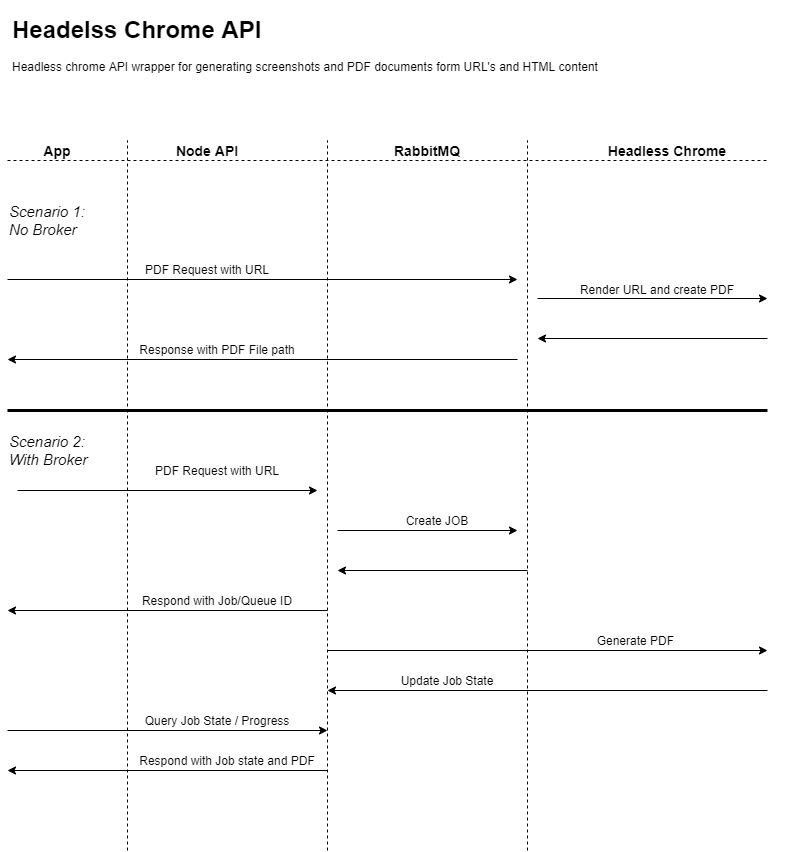

The diagram above was exported from draw.io. Its source (the exported page's mxGraphModel, read from the mxfile embedded in the PNG):
<mxGraphModel dx="1024" dy="592" grid="1" gridSize="10" guides="1" tooltips="1" connect="1" arrows="1" fold="1" page="1" pageScale="1" pageWidth="850" pageHeight="1100" math="0" shadow="0">
  <root>
    <mxCell id="0" />
    <mxCell id="1" parent="0" />
    <mxCell id="X9xY3Bjorxe6PXYAF2jM-1" value="&lt;h1&gt;Headelss Chrome API&lt;/h1&gt;&lt;p&gt;Headless chrome API wrapper for generating screenshots and PDF documents form URL's and HTML content&lt;/p&gt;" style="text;html=1;strokeColor=none;fillColor=none;spacing=5;spacingTop=-20;whiteSpace=wrap;overflow=hidden;rounded=0;" vertex="1" parent="1">
      <mxGeometry x="40" y="40" width="650" height="70" as="geometry" />
    </mxCell>
    <mxCell id="X9xY3Bjorxe6PXYAF2jM-20" value="&lt;b&gt;&lt;font style=&quot;font-size: 14px&quot;&gt;Node API&lt;/font&gt;&lt;/b&gt;" style="text;html=1;strokeColor=none;fillColor=none;align=center;verticalAlign=middle;whiteSpace=wrap;rounded=0;" vertex="1" parent="1">
      <mxGeometry x="190" y="170" width="100" height="20" as="geometry" />
    </mxCell>
    <mxCell id="X9xY3Bjorxe6PXYAF2jM-21" value="&lt;span style=&quot;font-size: 14px&quot;&gt;&lt;b&gt;RabbitMQ&lt;/b&gt;&lt;/span&gt;" style="text;html=1;strokeColor=none;fillColor=none;align=center;verticalAlign=middle;whiteSpace=wrap;rounded=0;" vertex="1" parent="1">
      <mxGeometry x="410" y="170" width="100" height="20" as="geometry" />
    </mxCell>
    <mxCell id="X9xY3Bjorxe6PXYAF2jM-22" value="&lt;b&gt;&lt;font style=&quot;font-size: 14px&quot;&gt;Headless Chrome&lt;/font&gt;&lt;/b&gt;" style="text;html=1;strokeColor=none;fillColor=none;align=center;verticalAlign=middle;whiteSpace=wrap;rounded=0;" vertex="1" parent="1">
      <mxGeometry x="620" y="170" width="160" height="20" as="geometry" />
    </mxCell>
    <mxCell id="X9xY3Bjorxe6PXYAF2jM-24" value="" style="endArrow=none;dashed=1;html=1;" edge="1" parent="1">
      <mxGeometry width="50" height="50" relative="1" as="geometry">
        <mxPoint x="40" y="190" as="sourcePoint" />
        <mxPoint x="800" y="190" as="targetPoint" />
      </mxGeometry>
    </mxCell>
    <mxCell id="X9xY3Bjorxe6PXYAF2jM-25" value="" style="endArrow=classic;html=1;" edge="1" parent="1">
      <mxGeometry width="50" height="50" relative="1" as="geometry">
        <mxPoint x="40" y="309" as="sourcePoint" />
        <mxPoint x="550" y="309" as="targetPoint" />
      </mxGeometry>
    </mxCell>
    <mxCell id="X9xY3Bjorxe6PXYAF2jM-27" value="PDF Request with URL" style="text;html=1;strokeColor=none;fillColor=none;align=center;verticalAlign=middle;whiteSpace=wrap;rounded=0;" vertex="1" parent="1">
      <mxGeometry x="110" y="289" width="260" height="20" as="geometry" />
    </mxCell>
    <mxCell id="X9xY3Bjorxe6PXYAF2jM-28" value="Render URL and create PDF" style="text;html=1;strokeColor=none;fillColor=none;align=center;verticalAlign=middle;whiteSpace=wrap;rounded=0;" vertex="1" parent="1">
      <mxGeometry x="560" y="309" width="260" height="20" as="geometry" />
    </mxCell>
    <mxCell id="X9xY3Bjorxe6PXYAF2jM-29" value="" style="endArrow=classic;html=1;" edge="1" parent="1">
      <mxGeometry width="50" height="50" relative="1" as="geometry">
        <mxPoint x="800" y="368" as="sourcePoint" />
        <mxPoint x="570" y="368" as="targetPoint" />
      </mxGeometry>
    </mxCell>
    <mxCell id="X9xY3Bjorxe6PXYAF2jM-30" value="" style="endArrow=classic;html=1;" edge="1" parent="1">
      <mxGeometry width="50" height="50" relative="1" as="geometry">
        <mxPoint x="570" y="328" as="sourcePoint" />
        <mxPoint x="800" y="328" as="targetPoint" />
      </mxGeometry>
    </mxCell>
    <mxCell id="X9xY3Bjorxe6PXYAF2jM-31" value="" style="endArrow=classic;html=1;" edge="1" parent="1">
      <mxGeometry width="50" height="50" relative="1" as="geometry">
        <mxPoint x="50" y="520" as="sourcePoint" />
        <mxPoint x="350" y="520" as="targetPoint" />
      </mxGeometry>
    </mxCell>
    <mxCell id="X9xY3Bjorxe6PXYAF2jM-32" value="" style="endArrow=classic;html=1;" edge="1" parent="1">
      <mxGeometry width="50" height="50" relative="1" as="geometry">
        <mxPoint x="370" y="560" as="sourcePoint" />
        <mxPoint x="550" y="560" as="targetPoint" />
      </mxGeometry>
    </mxCell>
    <mxCell id="X9xY3Bjorxe6PXYAF2jM-33" value="" style="endArrow=classic;html=1;" edge="1" parent="1">
      <mxGeometry width="50" height="50" relative="1" as="geometry">
        <mxPoint x="550" y="389" as="sourcePoint" />
        <mxPoint x="40" y="389" as="targetPoint" />
      </mxGeometry>
    </mxCell>
    <mxCell id="X9xY3Bjorxe6PXYAF2jM-34" value="" style="endArrow=classic;html=1;" edge="1" parent="1">
      <mxGeometry width="50" height="50" relative="1" as="geometry">
        <mxPoint x="560" y="600" as="sourcePoint" />
        <mxPoint x="370" y="600" as="targetPoint" />
      </mxGeometry>
    </mxCell>
    <mxCell id="X9xY3Bjorxe6PXYAF2jM-35" value="Response with PDF File path" style="text;html=1;strokeColor=none;fillColor=none;align=center;verticalAlign=middle;whiteSpace=wrap;rounded=0;" vertex="1" parent="1">
      <mxGeometry x="120" y="369" width="260" height="20" as="geometry" />
    </mxCell>
    <mxCell id="X9xY3Bjorxe6PXYAF2jM-36" value="" style="endArrow=classic;html=1;" edge="1" parent="1">
      <mxGeometry width="50" height="50" relative="1" as="geometry">
        <mxPoint x="800" y="720" as="sourcePoint" />
        <mxPoint x="360" y="720" as="targetPoint" />
      </mxGeometry>
    </mxCell>
    <mxCell id="X9xY3Bjorxe6PXYAF2jM-37" value="" style="endArrow=classic;html=1;" edge="1" parent="1">
      <mxGeometry width="50" height="50" relative="1" as="geometry">
        <mxPoint x="360" y="800" as="sourcePoint" />
        <mxPoint x="40" y="800" as="targetPoint" />
      </mxGeometry>
    </mxCell>
    <mxCell id="X9xY3Bjorxe6PXYAF2jM-39" value="&lt;b&gt;&lt;font style=&quot;font-size: 14px&quot;&gt;App&lt;/font&gt;&lt;/b&gt;" style="text;html=1;strokeColor=none;fillColor=none;align=center;verticalAlign=middle;whiteSpace=wrap;rounded=0;" vertex="1" parent="1">
      <mxGeometry x="40" y="170" width="100" height="20" as="geometry" />
    </mxCell>
    <mxCell id="X9xY3Bjorxe6PXYAF2jM-40" value="" style="endArrow=none;dashed=1;html=1;" edge="1" parent="1">
      <mxGeometry width="50" height="50" relative="1" as="geometry">
        <mxPoint x="160" y="880" as="sourcePoint" />
        <mxPoint x="160" y="170" as="targetPoint" />
      </mxGeometry>
    </mxCell>
    <mxCell id="X9xY3Bjorxe6PXYAF2jM-41" value="" style="endArrow=none;dashed=1;html=1;" edge="1" parent="1">
      <mxGeometry width="50" height="50" relative="1" as="geometry">
        <mxPoint x="360" y="880" as="sourcePoint" />
        <mxPoint x="360" y="170" as="targetPoint" />
      </mxGeometry>
    </mxCell>
    <mxCell id="X9xY3Bjorxe6PXYAF2jM-42" value="" style="endArrow=none;dashed=1;html=1;" edge="1" parent="1">
      <mxGeometry width="50" height="50" relative="1" as="geometry">
        <mxPoint x="560" y="880" as="sourcePoint" />
        <mxPoint x="560" y="170" as="targetPoint" />
      </mxGeometry>
    </mxCell>
    <mxCell id="X9xY3Bjorxe6PXYAF2jM-43" value="" style="endArrow=none;html=1;strokeWidth=3;" edge="1" parent="1">
      <mxGeometry width="50" height="50" relative="1" as="geometry">
        <mxPoint x="40" y="440" as="sourcePoint" />
        <mxPoint x="800" y="440" as="targetPoint" />
      </mxGeometry>
    </mxCell>
    <mxCell id="X9xY3Bjorxe6PXYAF2jM-44" value="PDF Request with URL" style="text;html=1;strokeColor=none;fillColor=none;align=center;verticalAlign=middle;whiteSpace=wrap;rounded=0;" vertex="1" parent="1">
      <mxGeometry x="120" y="490" width="260" height="20" as="geometry" />
    </mxCell>
    <mxCell id="X9xY3Bjorxe6PXYAF2jM-45" value="" style="endArrow=classic;html=1;" edge="1" parent="1">
      <mxGeometry width="50" height="50" relative="1" as="geometry">
        <mxPoint x="360" y="680" as="sourcePoint" />
        <mxPoint x="800" y="680" as="targetPoint" />
      </mxGeometry>
    </mxCell>
    <mxCell id="X9xY3Bjorxe6PXYAF2jM-46" value="" style="endArrow=classic;html=1;" edge="1" parent="1">
      <mxGeometry width="50" height="50" relative="1" as="geometry">
        <mxPoint x="40" y="760" as="sourcePoint" />
        <mxPoint x="360" y="760" as="targetPoint" />
      </mxGeometry>
    </mxCell>
    <mxCell id="X9xY3Bjorxe6PXYAF2jM-48" value="Create JOB" style="text;html=1;strokeColor=none;fillColor=none;align=center;verticalAlign=middle;whiteSpace=wrap;rounded=0;" vertex="1" parent="1">
      <mxGeometry x="340" y="540" width="260" height="20" as="geometry" />
    </mxCell>
    <mxCell id="X9xY3Bjorxe6PXYAF2jM-49" value="Generate PDF&amp;nbsp;" style="text;html=1;strokeColor=none;fillColor=none;align=center;verticalAlign=middle;whiteSpace=wrap;rounded=0;" vertex="1" parent="1">
      <mxGeometry x="540" y="660" width="260" height="20" as="geometry" />
    </mxCell>
    <mxCell id="X9xY3Bjorxe6PXYAF2jM-50" value="" style="endArrow=classic;html=1;" edge="1" parent="1">
      <mxGeometry width="50" height="50" relative="1" as="geometry">
        <mxPoint x="360" y="640" as="sourcePoint" />
        <mxPoint x="40" y="640" as="targetPoint" />
      </mxGeometry>
    </mxCell>
    <mxCell id="X9xY3Bjorxe6PXYAF2jM-51" value="Respond with Job/Queue ID" style="text;html=1;strokeColor=none;fillColor=none;align=center;verticalAlign=middle;whiteSpace=wrap;rounded=0;" vertex="1" parent="1">
      <mxGeometry x="120" y="620" width="260" height="20" as="geometry" />
    </mxCell>
    <mxCell id="X9xY3Bjorxe6PXYAF2jM-52" value="Update Job State" style="text;html=1;strokeColor=none;fillColor=none;align=center;verticalAlign=middle;whiteSpace=wrap;rounded=0;" vertex="1" parent="1">
      <mxGeometry x="350" y="700" width="260" height="20" as="geometry" />
    </mxCell>
    <mxCell id="X9xY3Bjorxe6PXYAF2jM-53" value="Query Job State / Progress" style="text;html=1;strokeColor=none;fillColor=none;align=center;verticalAlign=middle;whiteSpace=wrap;rounded=0;" vertex="1" parent="1">
      <mxGeometry x="120" y="740" width="260" height="20" as="geometry" />
    </mxCell>
    <mxCell id="X9xY3Bjorxe6PXYAF2jM-54" value="Respond with Job state and PDF" style="text;html=1;strokeColor=none;fillColor=none;align=center;verticalAlign=middle;whiteSpace=wrap;rounded=0;" vertex="1" parent="1">
      <mxGeometry x="130" y="780" width="260" height="20" as="geometry" />
    </mxCell>
    <mxCell id="X9xY3Bjorxe6PXYAF2jM-56" value="&lt;font style=&quot;font-size: 15px&quot;&gt;&lt;i&gt;Scenario 1: &lt;br&gt;No Broker&lt;/i&gt;&lt;/font&gt;" style="text;html=1;strokeColor=none;fillColor=none;align=left;verticalAlign=middle;whiteSpace=wrap;rounded=0;" vertex="1" parent="1">
      <mxGeometry x="40" y="220" width="140" height="60" as="geometry" />
    </mxCell>
    <mxCell id="X9xY3Bjorxe6PXYAF2jM-57" value="&lt;font style=&quot;font-size: 15px&quot;&gt;&lt;i&gt;Scenario 2: &lt;br&gt;With Broker&lt;/i&gt;&lt;/font&gt;" style="text;html=1;strokeColor=none;fillColor=none;align=left;verticalAlign=middle;whiteSpace=wrap;rounded=0;" vertex="1" parent="1">
      <mxGeometry x="40" y="450" width="115" height="60" as="geometry" />
    </mxCell>
  </root>
</mxGraphModel>